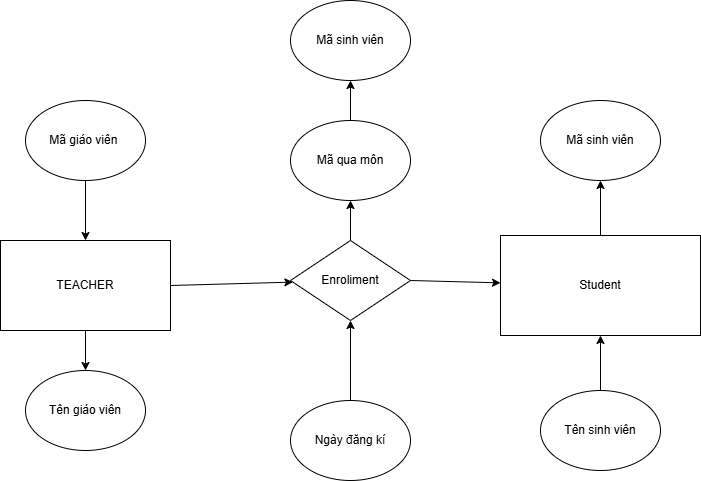

The diagram above was exported from draw.io. Its source (the exported page's mxGraphModel, read from the mxfile embedded in the PNG):
<mxGraphModel dx="1042" dy="562" grid="1" gridSize="10" guides="1" tooltips="1" connect="1" arrows="1" fold="1" page="1" pageScale="1" pageWidth="1200" pageHeight="1600" math="0" shadow="0">
  <root>
    <mxCell id="0" />
    <mxCell id="1" parent="0" />
    <mxCell id="uyE8p3tLE0KvtEYTRmwb-1" value="Tên sinh viên" style="ellipse;whiteSpace=wrap;html=1;" parent="1" vertex="1">
      <mxGeometry x="610" y="510" width="120" height="80" as="geometry" />
    </mxCell>
    <mxCell id="uyE8p3tLE0KvtEYTRmwb-2" value="Mã sinh viên" style="ellipse;whiteSpace=wrap;html=1;" parent="1" vertex="1">
      <mxGeometry x="610" y="220" width="120" height="80" as="geometry" />
    </mxCell>
    <mxCell id="uyE8p3tLE0KvtEYTRmwb-3" value="Ngày đăng kí" style="ellipse;whiteSpace=wrap;html=1;" parent="1" vertex="1">
      <mxGeometry x="360" y="520" width="120" height="80" as="geometry" />
    </mxCell>
    <mxCell id="uyE8p3tLE0KvtEYTRmwb-16" value="" style="edgeStyle=orthogonalEdgeStyle;rounded=0;orthogonalLoop=1;jettySize=auto;html=1;" parent="1" source="uyE8p3tLE0KvtEYTRmwb-4" target="uyE8p3tLE0KvtEYTRmwb-5" edge="1">
      <mxGeometry relative="1" as="geometry" />
    </mxCell>
    <mxCell id="uyE8p3tLE0KvtEYTRmwb-4" value="Mã qua môn" style="ellipse;whiteSpace=wrap;html=1;" parent="1" vertex="1">
      <mxGeometry x="360" y="240" width="120" height="80" as="geometry" />
    </mxCell>
    <mxCell id="uyE8p3tLE0KvtEYTRmwb-5" value="Mã sinh viên" style="ellipse;whiteSpace=wrap;html=1;" parent="1" vertex="1">
      <mxGeometry x="360" y="120" width="120" height="80" as="geometry" />
    </mxCell>
    <mxCell id="uyE8p3tLE0KvtEYTRmwb-6" value="Tên giáo viên" style="ellipse;whiteSpace=wrap;html=1;" parent="1" vertex="1">
      <mxGeometry x="95" y="490" width="120" height="80" as="geometry" />
    </mxCell>
    <mxCell id="uyE8p3tLE0KvtEYTRmwb-18" value="" style="edgeStyle=orthogonalEdgeStyle;rounded=0;orthogonalLoop=1;jettySize=auto;html=1;" parent="1" source="uyE8p3tLE0KvtEYTRmwb-7" target="uyE8p3tLE0KvtEYTRmwb-10" edge="1">
      <mxGeometry relative="1" as="geometry" />
    </mxCell>
    <mxCell id="uyE8p3tLE0KvtEYTRmwb-7" value="Mã giáo viên&amp;nbsp;" style="ellipse;whiteSpace=wrap;html=1;" parent="1" vertex="1">
      <mxGeometry x="95" y="220" width="120" height="80" as="geometry" />
    </mxCell>
    <mxCell id="uyE8p3tLE0KvtEYTRmwb-17" value="" style="edgeStyle=orthogonalEdgeStyle;rounded=0;orthogonalLoop=1;jettySize=auto;html=1;" parent="1" source="uyE8p3tLE0KvtEYTRmwb-8" target="uyE8p3tLE0KvtEYTRmwb-2" edge="1">
      <mxGeometry relative="1" as="geometry" />
    </mxCell>
    <mxCell id="uyE8p3tLE0KvtEYTRmwb-8" value="Student" style="rounded=0;whiteSpace=wrap;html=1;" parent="1" vertex="1">
      <mxGeometry x="570" y="355" width="200" height="100" as="geometry" />
    </mxCell>
    <mxCell id="uyE8p3tLE0KvtEYTRmwb-19" value="" style="edgeStyle=orthogonalEdgeStyle;rounded=0;orthogonalLoop=1;jettySize=auto;html=1;" parent="1" source="uyE8p3tLE0KvtEYTRmwb-10" target="uyE8p3tLE0KvtEYTRmwb-6" edge="1">
      <mxGeometry relative="1" as="geometry" />
    </mxCell>
    <mxCell id="uyE8p3tLE0KvtEYTRmwb-10" value="TEACHER" style="rounded=0;whiteSpace=wrap;html=1;" parent="1" vertex="1">
      <mxGeometry x="70" y="360" width="170" height="90" as="geometry" />
    </mxCell>
    <mxCell id="uyE8p3tLE0KvtEYTRmwb-15" value="" style="edgeStyle=orthogonalEdgeStyle;rounded=0;orthogonalLoop=1;jettySize=auto;html=1;" parent="1" source="uyE8p3tLE0KvtEYTRmwb-12" target="uyE8p3tLE0KvtEYTRmwb-4" edge="1">
      <mxGeometry relative="1" as="geometry" />
    </mxCell>
    <mxCell id="uyE8p3tLE0KvtEYTRmwb-12" value="Enroliment" style="rhombus;whiteSpace=wrap;html=1;" parent="1" vertex="1">
      <mxGeometry x="360" y="360" width="120" height="80" as="geometry" />
    </mxCell>
    <mxCell id="uyE8p3tLE0KvtEYTRmwb-13" value="" style="endArrow=classic;html=1;rounded=0;exitX=0.5;exitY=0;exitDx=0;exitDy=0;" parent="1" source="uyE8p3tLE0KvtEYTRmwb-3" target="uyE8p3tLE0KvtEYTRmwb-12" edge="1">
      <mxGeometry width="50" height="50" relative="1" as="geometry">
        <mxPoint x="560" y="470" as="sourcePoint" />
        <mxPoint x="610" y="420" as="targetPoint" />
      </mxGeometry>
    </mxCell>
    <mxCell id="uyE8p3tLE0KvtEYTRmwb-14" value="" style="endArrow=classic;html=1;rounded=0;exitX=0.5;exitY=0;exitDx=0;exitDy=0;entryX=0.5;entryY=1;entryDx=0;entryDy=0;" parent="1" source="uyE8p3tLE0KvtEYTRmwb-1" target="uyE8p3tLE0KvtEYTRmwb-8" edge="1">
      <mxGeometry width="50" height="50" relative="1" as="geometry">
        <mxPoint x="560" y="470" as="sourcePoint" />
        <mxPoint x="610" y="420" as="targetPoint" />
      </mxGeometry>
    </mxCell>
    <mxCell id="uyE8p3tLE0KvtEYTRmwb-20" value="" style="endArrow=classic;html=1;rounded=0;exitX=1;exitY=0.5;exitDx=0;exitDy=0;" parent="1" source="uyE8p3tLE0KvtEYTRmwb-10" target="uyE8p3tLE0KvtEYTRmwb-12" edge="1">
      <mxGeometry width="50" height="50" relative="1" as="geometry">
        <mxPoint x="560" y="470" as="sourcePoint" />
        <mxPoint x="610" y="420" as="targetPoint" />
      </mxGeometry>
    </mxCell>
    <mxCell id="uyE8p3tLE0KvtEYTRmwb-21" value="" style="endArrow=classic;html=1;rounded=0;exitX=1;exitY=0.5;exitDx=0;exitDy=0;" parent="1" source="uyE8p3tLE0KvtEYTRmwb-12" target="uyE8p3tLE0KvtEYTRmwb-8" edge="1">
      <mxGeometry width="50" height="50" relative="1" as="geometry">
        <mxPoint x="560" y="470" as="sourcePoint" />
        <mxPoint x="610" y="420" as="targetPoint" />
      </mxGeometry>
    </mxCell>
  </root>
</mxGraphModel>